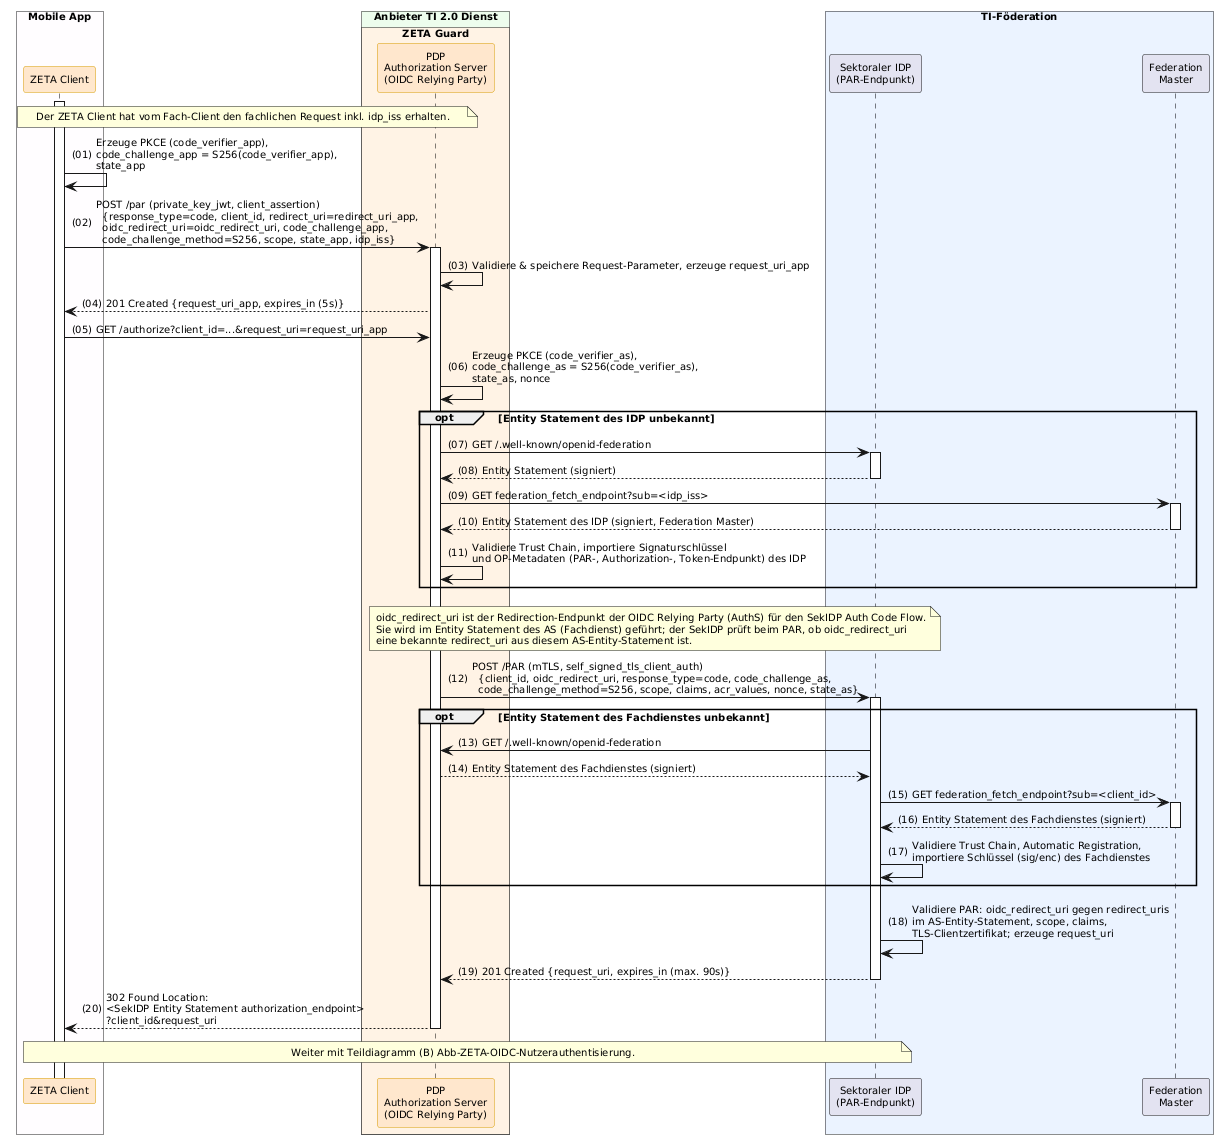

The diagram above was rendered by PlantUML. Its source (embedded in the PNG):
@startuml "Abb-ZETA-OIDC-Authorization-Request-mit-PAR"
!include ../puml-layout.txt


' Teildiagramm (A): Authorization Request des ZETA Client mit Pushed Authorization Request (PAR)
' Teil von Abb-ZETA-OIDC-Authentifizierung-mobiler-Clients

box "Mobile App" DEVICE_COLOR
  participant Client as "ZETA Client" <<zeta>>
end box

box "Anbieter TI 2.0 Dienst" PROVIDER_COLOR
  box "ZETA Guard" ZETA_GUARD_COLOR
    participant AuthS as "PDP\nAuthorization Server\n(OIDC Relying Party)" <<zeta>>
  end box
end box

box "TI-Föderation" #EAF2FF
  participant IDP as "Sektoraler IDP\n(PAR-Endpunkt)"
  participant FM as "Federation\nMaster"
end box

Client++
note over Client, AuthS: Der ZETA Client hat vom Fach-Client den fachlichen Request inkl. idp_iss erhalten.

Client -> Client: Erzeuge PKCE (code_verifier_app),\ncode_challenge_app = S256(code_verifier_app),\nstate_app

Client -> AuthS++: POST /par (private_key_jwt, client_assertion)\n  {response_type=code, client_id, redirect_uri=redirect_uri_app,\n  oidc_redirect_uri=oidc_redirect_uri, code_challenge_app,\n  code_challenge_method=S256, scope, state_app, idp_iss}
AuthS -> AuthS:  Validiere & speichere Request-Parameter, erzeuge request_uri_app
AuthS --> Client: 201 Created {request_uri_app, expires_in (5s)}
Client -> AuthS: GET /authorize?client_id=...&request_uri=request_uri_app

AuthS -> AuthS: Erzeuge PKCE (code_verifier_as),\ncode_challenge_as = S256(code_verifier_as),\nstate_as, nonce

opt Entity Statement des IDP unbekannt
    AuthS -> IDP++: GET /.well-known/openid-federation
    IDP --> AuthS--: Entity Statement (signiert)
    AuthS -> FM++: GET federation_fetch_endpoint?sub=<idp_iss>
    FM --> AuthS--: Entity Statement des IDP (signiert, Federation Master)
    AuthS -> AuthS: Validiere Trust Chain, importiere Signaturschlüssel\nund OP-Metadaten (PAR-, Authorization-, Token-Endpunkt) des IDP
end

note over AuthS, IDP
  oidc_redirect_uri ist der Redirection-Endpunkt der OIDC Relying Party (AuthS) für den SekIDP Auth Code Flow.
  Sie wird im Entity Statement des AS (Fachdienst) geführt; der SekIDP prüft beim PAR, ob oidc_redirect_uri
  eine bekannte redirect_uri aus diesem AS-Entity-Statement ist.
end note

AuthS -> IDP++: POST /PAR (mTLS, self_signed_tls_client_auth)\n  {client_id, oidc_redirect_uri, response_type=code, code_challenge_as,\n  code_challenge_method=S256, scope, claims, acr_values, nonce, state_as}

opt Entity Statement des Fachdienstes unbekannt
    IDP -> AuthS: GET /.well-known/openid-federation
    AuthS --> IDP: Entity Statement des Fachdienstes (signiert)
    IDP -> FM++: GET federation_fetch_endpoint?sub=<client_id>
    FM --> IDP--: Entity Statement des Fachdienstes (signiert)
    IDP -> IDP: Validiere Trust Chain, Automatic Registration,\nimportiere Schlüssel (sig/enc) des Fachdienstes
end

IDP -> IDP: Validiere PAR: oidc_redirect_uri gegen redirect_uris\nim AS-Entity-Statement, scope, claims,\nTLS-Clientzertifikat; erzeuge request_uri
IDP --> AuthS--: 201 Created {request_uri, expires_in (max. 90s)}

AuthS --> Client--: 302 Found Location:\n<SekIDP Entity Statement authorization_endpoint>\n?client_id&request_uri

note over Client, IDP: Weiter mit Teildiagramm (B) Abb-ZETA-OIDC-Nutzerauthentisierung.

@enduml